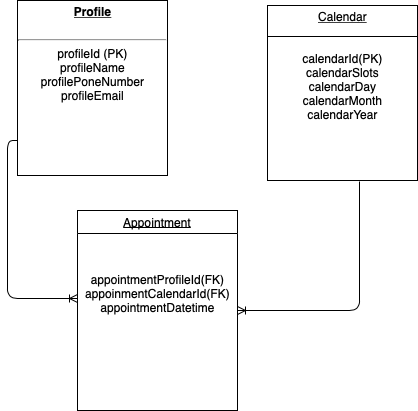

The diagram above was exported from draw.io. Its source (the exported page's mxGraphModel, read from the mxfile embedded in the PNG):
<mxGraphModel dx="479" dy="552" grid="1" gridSize="10" guides="1" tooltips="1" connect="1" arrows="1" fold="1" page="1" pageScale="1" pageWidth="1100" pageHeight="850" background="#ffffff" math="0" shadow="0">
  <root>
    <object label="" id="0">
      <mxCell />
    </object>
    <mxCell id="1" parent="0" />
    <mxCell id="24794b860abc3c2d-16" value="&lt;p style=&quot;margin: 4px 0px 0px ; text-decoration: underline&quot;&gt;&lt;b&gt;Profile&lt;/b&gt;&lt;/p&gt;&lt;br&gt;&lt;hr&gt;profileId (PK)&lt;br&gt;profileName&lt;br&gt;profilePoneNumber&lt;br&gt;profileEmail&lt;br&gt;&lt;br&gt;&lt;p style=&quot;margin: 0px ; margin-left: 8px&quot;&gt;&lt;/p&gt;" style="verticalAlign=top;align=center;overflow=fill;fontSize=12;fontFamily=Helvetica;html=1;rounded=0;shadow=0;comic=0;labelBackgroundColor=none;strokeColor=#000000;strokeWidth=1;fillColor=#ffffff;" parent="1" vertex="1">
      <mxGeometry x="50" y="190" width="150" height="175" as="geometry" />
    </mxCell>
    <mxCell id="24794b860abc3c2d-23" value="&lt;p style=&quot;margin: 4px 0px 0px&quot;&gt;&lt;/p&gt;&lt;div&gt;&lt;u&gt;Calendar&lt;/u&gt;&lt;/div&gt;&lt;div&gt;&lt;br&gt;&lt;/div&gt;&lt;div&gt;&lt;br&gt;&lt;/div&gt;&lt;div&gt;calendarId(PK)&lt;/div&gt;&lt;div&gt;calendarSlots&lt;/div&gt;&lt;div&gt;calendarDay&lt;/div&gt;&lt;div&gt;calendarMonth&lt;/div&gt;&lt;div&gt;calendarYear&lt;/div&gt;&lt;div&gt;&lt;br&gt;&lt;/div&gt;&lt;div&gt;&lt;br&gt;&lt;/div&gt;&lt;div&gt;&lt;br&gt;&lt;/div&gt;&lt;div&gt;&lt;br&gt;&lt;/div&gt;&lt;div&gt;&lt;br&gt;&lt;/div&gt;&lt;div&gt;&lt;br&gt;&lt;/div&gt;&lt;div&gt;&lt;br&gt;&lt;/div&gt;" style="verticalAlign=top;align=center;overflow=fill;fontSize=12;fontFamily=Helvetica;html=1;rounded=0;shadow=0;comic=0;labelBackgroundColor=none;strokeColor=#000000;strokeWidth=1;fillColor=#ffffff;" parent="1" vertex="1">
      <mxGeometry x="300" y="195" width="150" height="175" as="geometry" />
    </mxCell>
    <mxCell id="Qz55Fkw1SVx5E1QmSPmj-25" value="" style="line;strokeWidth=1;fillColor=none;align=left;verticalAlign=middle;spacingTop=-1;spacingLeft=3;spacingRight=3;rotatable=0;labelPosition=right;points=[];portConstraint=eastwest;fontSize=12;" parent="1" vertex="1">
      <mxGeometry x="300" y="222" width="150" height="8" as="geometry" />
    </mxCell>
    <mxCell id="Qz55Fkw1SVx5E1QmSPmj-31" value="Appointment" style="swimlane;fontStyle=4" parent="1" vertex="1">
      <mxGeometry x="110" y="400" width="160" height="200" as="geometry" />
    </mxCell>
    <mxCell id="Qz55Fkw1SVx5E1QmSPmj-36" value="appointmentProfileId(FK)&lt;br&gt;appoinmentCalendarId(FK)&lt;br&gt;appointmentDatetime" style="text;html=1;resizable=0;points=[];autosize=1;align=center;verticalAlign=top;spacingTop=-4;" parent="1" vertex="1">
      <mxGeometry x="110" y="460" width="160" height="40" as="geometry" />
    </mxCell>
    <mxCell id="Qz55Fkw1SVx5E1QmSPmj-37" value="" style="edgeStyle=orthogonalEdgeStyle;fontSize=12;html=1;endArrow=ERoneToMany;entryX=1;entryY=0.5;entryDx=0;entryDy=0;exitX=0.613;exitY=1.006;exitDx=0;exitDy=0;exitPerimeter=0;" parent="1" source="24794b860abc3c2d-23" target="Qz55Fkw1SVx5E1QmSPmj-31" edge="1">
      <mxGeometry width="100" height="100" relative="1" as="geometry">
        <mxPoint x="390" y="420" as="sourcePoint" />
        <mxPoint x="390" y="370" as="targetPoint" />
      </mxGeometry>
    </mxCell>
    <mxCell id="0Xmud9zZjxPBUDu2BH4S-2" value="" style="edgeStyle=orthogonalEdgeStyle;fontSize=12;html=1;endArrow=ERoneToMany;entryX=0;entryY=0.7;entryDx=0;entryDy=0;entryPerimeter=0;exitX=0;exitY=0.8;exitDx=0;exitDy=0;exitPerimeter=0;" edge="1" parent="1" source="24794b860abc3c2d-16" target="Qz55Fkw1SVx5E1QmSPmj-36">
      <mxGeometry width="100" height="100" relative="1" as="geometry">
        <mxPoint x="50" y="720" as="sourcePoint" />
        <mxPoint x="150" y="620" as="targetPoint" />
      </mxGeometry>
    </mxCell>
  </root>
</mxGraphModel>